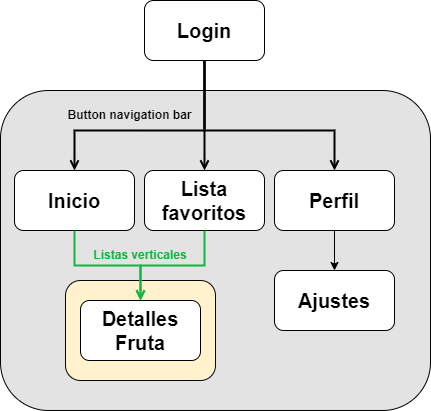

The diagram above was exported from draw.io. Its source (the exported page's mxGraphModel, read from the mxfile embedded in the PNG):
<mxGraphModel dx="1009" dy="573" grid="1" gridSize="10" guides="1" tooltips="1" connect="1" arrows="1" fold="1" page="1" pageScale="1" pageWidth="827" pageHeight="1169" math="0" shadow="0">
  <root>
    <mxCell id="0" />
    <mxCell id="1" parent="0" />
    <mxCell id="e_Esp6XLKKQpbVhlm8dM-1" value="" style="rounded=1;whiteSpace=wrap;html=1;fillColor=#e3e3e3;" vertex="1" parent="1">
      <mxGeometry x="210" y="100" width="430" height="320" as="geometry" />
    </mxCell>
    <mxCell id="MQcNJw7l2APSgITlfRRB-25" value="" style="rounded=1;whiteSpace=wrap;html=1;fillColor=#fff2cc;strokeColor=#050505;strokeWidth=1;" parent="1" vertex="1">
      <mxGeometry x="275" y="290" width="150" height="100" as="geometry" />
    </mxCell>
    <mxCell id="MQcNJw7l2APSgITlfRRB-3" value="&lt;b&gt;&lt;font style=&quot;font-size: 20px;&quot;&gt;Login&lt;/font&gt;&lt;/b&gt;" style="rounded=1;whiteSpace=wrap;html=1;" parent="1" vertex="1">
      <mxGeometry x="354" y="10" width="120" height="60" as="geometry" />
    </mxCell>
    <mxCell id="MQcNJw7l2APSgITlfRRB-4" value="&lt;span style=&quot;font-size: 20px;&quot;&gt;&lt;b&gt;Inicio&lt;/b&gt;&lt;/span&gt;" style="rounded=1;whiteSpace=wrap;html=1;" parent="1" vertex="1">
      <mxGeometry x="224" y="180" width="120" height="60" as="geometry" />
    </mxCell>
    <mxCell id="MQcNJw7l2APSgITlfRRB-5" value="&lt;b&gt;&lt;font style=&quot;font-size: 20px;&quot;&gt;Lista favoritos&lt;/font&gt;&lt;/b&gt;" style="rounded=1;whiteSpace=wrap;html=1;" parent="1" vertex="1">
      <mxGeometry x="354" y="180" width="120" height="60" as="geometry" />
    </mxCell>
    <mxCell id="MQcNJw7l2APSgITlfRRB-6" value="&lt;b&gt;&lt;font style=&quot;font-size: 20px;&quot;&gt;Perfil&lt;/font&gt;&lt;/b&gt;" style="rounded=1;whiteSpace=wrap;html=1;" parent="1" vertex="1">
      <mxGeometry x="484" y="180" width="120" height="60" as="geometry" />
    </mxCell>
    <mxCell id="MQcNJw7l2APSgITlfRRB-13" value="" style="edgeStyle=elbowEdgeStyle;html=1;endArrow=open;elbow=vertical;endFill=1;rounded=0;exitX=0.5;exitY=1;exitDx=0;exitDy=0;entryX=0.5;entryY=0;entryDx=0;entryDy=0;strokeWidth=2;" parent="1" source="MQcNJw7l2APSgITlfRRB-3" target="MQcNJw7l2APSgITlfRRB-4" edge="1">
      <mxGeometry width="100" height="75" relative="1" as="geometry">
        <mxPoint x="280" y="275" as="sourcePoint" />
        <mxPoint x="380" y="200" as="targetPoint" />
        <Array as="points">
          <mxPoint x="370" y="140" />
        </Array>
      </mxGeometry>
    </mxCell>
    <mxCell id="MQcNJw7l2APSgITlfRRB-14" value="" style="edgeStyle=elbowEdgeStyle;html=1;endArrow=open;elbow=vertical;endFill=1;rounded=0;exitX=0.5;exitY=1;exitDx=0;exitDy=0;entryX=0.5;entryY=0;entryDx=0;entryDy=0;strokeWidth=2;" parent="1" source="MQcNJw7l2APSgITlfRRB-3" target="MQcNJw7l2APSgITlfRRB-6" edge="1">
      <mxGeometry width="100" height="75" relative="1" as="geometry">
        <mxPoint x="424" y="110" as="sourcePoint" />
        <mxPoint x="294" y="190" as="targetPoint" />
        <Array as="points">
          <mxPoint x="450" y="140" />
        </Array>
      </mxGeometry>
    </mxCell>
    <mxCell id="MQcNJw7l2APSgITlfRRB-15" value="" style="edgeStyle=elbowEdgeStyle;html=1;endArrow=open;elbow=vertical;endFill=1;rounded=0;entryX=0.5;entryY=0;entryDx=0;entryDy=0;exitX=0.5;exitY=1;exitDx=0;exitDy=0;strokeWidth=2;" parent="1" source="MQcNJw7l2APSgITlfRRB-3" target="MQcNJw7l2APSgITlfRRB-5" edge="1">
      <mxGeometry width="100" height="75" relative="1" as="geometry">
        <mxPoint x="434" y="120" as="sourcePoint" />
        <mxPoint x="304" y="200" as="targetPoint" />
      </mxGeometry>
    </mxCell>
    <mxCell id="MQcNJw7l2APSgITlfRRB-16" value="&lt;b&gt;Button navigation bar&lt;/b&gt;" style="text;html=1;align=center;verticalAlign=middle;resizable=0;points=[];autosize=1;strokeColor=none;fillColor=none;" parent="1" vertex="1">
      <mxGeometry x="264" y="110" width="150" height="30" as="geometry" />
    </mxCell>
    <mxCell id="MQcNJw7l2APSgITlfRRB-19" value="&lt;b&gt;&lt;font style=&quot;font-size: 20px;&quot;&gt;Detalles Fruta&lt;/font&gt;&lt;/b&gt;" style="rounded=1;whiteSpace=wrap;html=1;" parent="1" vertex="1">
      <mxGeometry x="290" y="310" width="120" height="60" as="geometry" />
    </mxCell>
    <mxCell id="MQcNJw7l2APSgITlfRRB-21" value="&lt;font style=&quot;font-size: 12px;&quot;&gt;&lt;b&gt;Listas verticales&lt;/b&gt;&lt;/font&gt;" style="text;html=1;fillColor=none;align=center;verticalAlign=middle;whiteSpace=wrap;rounded=0;fontColor=#11B642;" parent="1" vertex="1">
      <mxGeometry x="295" y="250" width="110" height="30" as="geometry" />
    </mxCell>
    <mxCell id="MQcNJw7l2APSgITlfRRB-23" value="" style="edgeStyle=elbowEdgeStyle;html=1;endArrow=open;elbow=vertical;endFill=1;rounded=0;exitX=0.5;exitY=1;exitDx=0;exitDy=0;entryX=0.5;entryY=0;entryDx=0;entryDy=0;strokeColor=#11b642;strokeWidth=2;" parent="1" source="MQcNJw7l2APSgITlfRRB-4" target="MQcNJw7l2APSgITlfRRB-19" edge="1">
      <mxGeometry width="100" height="75" relative="1" as="geometry">
        <mxPoint x="240" y="295" as="sourcePoint" />
        <mxPoint x="340" y="220" as="targetPoint" />
      </mxGeometry>
    </mxCell>
    <mxCell id="MQcNJw7l2APSgITlfRRB-24" value="" style="edgeStyle=elbowEdgeStyle;html=1;endArrow=open;elbow=vertical;endFill=1;rounded=0;exitX=0.5;exitY=1;exitDx=0;exitDy=0;entryX=0.5;entryY=0;entryDx=0;entryDy=0;strokeColor=#11b642;strokeWidth=2;" parent="1" source="MQcNJw7l2APSgITlfRRB-5" target="MQcNJw7l2APSgITlfRRB-19" edge="1">
      <mxGeometry width="100" height="75" relative="1" as="geometry">
        <mxPoint x="294" y="250" as="sourcePoint" />
        <mxPoint x="349" y="320" as="targetPoint" />
      </mxGeometry>
    </mxCell>
    <mxCell id="MQcNJw7l2APSgITlfRRB-26" value="&lt;span style=&quot;font-size: 20px;&quot;&gt;&lt;b&gt;Ajustes&lt;/b&gt;&lt;/span&gt;" style="rounded=1;whiteSpace=wrap;html=1;" parent="1" vertex="1">
      <mxGeometry x="484" y="280" width="120" height="60" as="geometry" />
    </mxCell>
    <mxCell id="MQcNJw7l2APSgITlfRRB-27" value="" style="endArrow=classic;html=1;rounded=0;exitX=0.5;exitY=1;exitDx=0;exitDy=0;entryX=0.5;entryY=0;entryDx=0;entryDy=0;" parent="1" source="MQcNJw7l2APSgITlfRRB-6" target="MQcNJw7l2APSgITlfRRB-26" edge="1">
      <mxGeometry width="50" height="50" relative="1" as="geometry">
        <mxPoint x="270" y="290" as="sourcePoint" />
        <mxPoint x="320" y="240" as="targetPoint" />
      </mxGeometry>
    </mxCell>
    <mxCell id="e_Esp6XLKKQpbVhlm8dM-3" style="edgeStyle=orthogonalEdgeStyle;rounded=0;orthogonalLoop=1;jettySize=auto;html=1;exitX=0.5;exitY=1;exitDx=0;exitDy=0;" edge="1" parent="1" source="MQcNJw7l2APSgITlfRRB-25" target="MQcNJw7l2APSgITlfRRB-25">
      <mxGeometry relative="1" as="geometry" />
    </mxCell>
  </root>
</mxGraphModel>